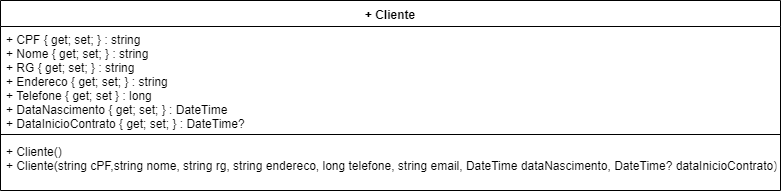

The diagram above was exported from draw.io. Its source (the exported page's mxGraphModel, read from the mxfile embedded in the PNG):
<mxGraphModel dx="984" dy="349" grid="1" gridSize="10" guides="1" tooltips="1" connect="1" arrows="1" fold="1" page="1" pageScale="1" pageWidth="1169" pageHeight="827" math="0" shadow="0">
  <root>
    <mxCell id="0" />
    <mxCell id="1" parent="0" />
    <mxCell id="QVzqmgC1aSP6FY4luHf9-1" value="+ Cliente" style="swimlane;fontStyle=1;align=center;verticalAlign=top;childLayout=stackLayout;horizontal=1;startSize=26;horizontalStack=0;resizeParent=1;resizeParentMax=0;resizeLast=0;collapsible=1;marginBottom=0;" vertex="1" parent="1">
      <mxGeometry x="320" y="120" width="780" height="190" as="geometry" />
    </mxCell>
    <mxCell id="QVzqmgC1aSP6FY4luHf9-2" value="+ CPF { get; set; } : string&#10;+ Nome { get; set; } : string&#10;+ RG { get; set; } : string&#10;+ Endereco { get; set; } : string&#10;+ Telefone { get; set } : long&#10;+ DataNascimento { get; set; } : DateTime&#10;+ DataInicioContrato { get; set; } : DateTime?" style="text;strokeColor=none;fillColor=none;align=left;verticalAlign=top;spacingLeft=4;spacingRight=4;overflow=hidden;rotatable=0;points=[[0,0.5],[1,0.5]];portConstraint=eastwest;" vertex="1" parent="QVzqmgC1aSP6FY4luHf9-1">
      <mxGeometry y="26" width="780" height="104" as="geometry" />
    </mxCell>
    <mxCell id="QVzqmgC1aSP6FY4luHf9-3" value="" style="line;strokeWidth=1;fillColor=none;align=left;verticalAlign=middle;spacingTop=-1;spacingLeft=3;spacingRight=3;rotatable=0;labelPosition=right;points=[];portConstraint=eastwest;" vertex="1" parent="QVzqmgC1aSP6FY4luHf9-1">
      <mxGeometry y="130" width="780" height="8" as="geometry" />
    </mxCell>
    <mxCell id="QVzqmgC1aSP6FY4luHf9-4" value="+ Cliente()&#10;+ Cliente(string cPF,string nome, string rg, string endereco, long telefone, string email, DateTime dataNascimento, DateTime? dataInicioContrato)" style="text;strokeColor=none;fillColor=none;align=left;verticalAlign=top;spacingLeft=4;spacingRight=4;overflow=hidden;rotatable=0;points=[[0,0.5],[1,0.5]];portConstraint=eastwest;" vertex="1" parent="QVzqmgC1aSP6FY4luHf9-1">
      <mxGeometry y="138" width="780" height="52" as="geometry" />
    </mxCell>
  </root>
</mxGraphModel>